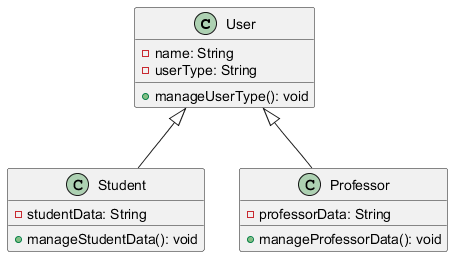

The diagram above was rendered by PlantUML. Its source (embedded in the PNG):
@startuml
class User {
    - name: String
    - userType: String
    + manageUserType(): void
}
class Student {
    - studentData: String
    + manageStudentData(): void
}
class Professor {
    - professorData: String
    + manageProfessorData(): void
}
User <|-- Student
User <|-- Professor
@enduml